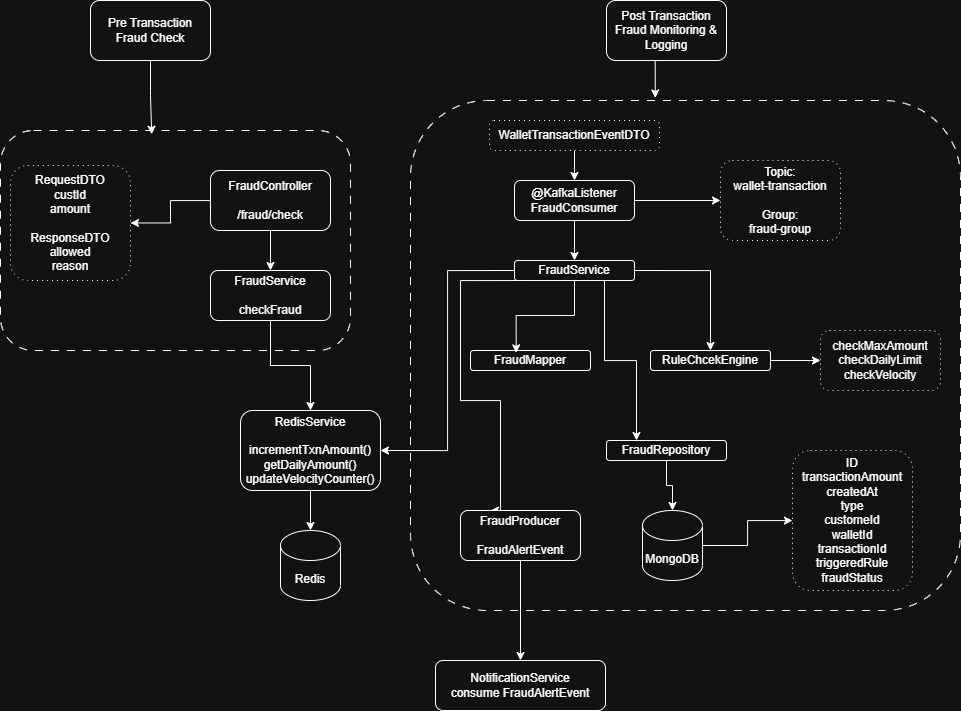

The diagram above was exported from draw.io. Its source (the exported page's mxGraphModel, read from the mxfile embedded in the PNG):
<mxGraphModel dx="2234" dy="2011" grid="1" gridSize="10" guides="1" tooltips="1" connect="1" arrows="1" fold="1" page="1" pageScale="1" pageWidth="827" pageHeight="1169" math="0" shadow="0">
  <root>
    <mxCell id="0" />
    <mxCell id="1" parent="0" />
    <mxCell id="SWSrf4PXP6N83Hjt8lOu-31" parent="1" style="rounded=1;whiteSpace=wrap;html=1;dashed=1;dashPattern=8 8;" value="" vertex="1">
      <mxGeometry height="220" width="350" x="-220" y="40" as="geometry" />
    </mxCell>
    <mxCell id="SWSrf4PXP6N83Hjt8lOu-30" parent="1" style="rounded=1;whiteSpace=wrap;html=1;dashed=1;dashPattern=8 8;" value="" vertex="1">
      <mxGeometry height="510" width="550" x="190" y="10" as="geometry" />
    </mxCell>
    <mxCell id="SWSrf4PXP6N83Hjt8lOu-13" edge="1" parent="1" source="SWSrf4PXP6N83Hjt8lOu-1" style="edgeStyle=orthogonalEdgeStyle;rounded=0;orthogonalLoop=1;jettySize=auto;html=1;exitX=0.5;exitY=1;exitDx=0;exitDy=0;entryX=0.5;entryY=0;entryDx=0;entryDy=0;" target="SWSrf4PXP6N83Hjt8lOu-5">
      <mxGeometry relative="1" as="geometry" />
    </mxCell>
    <mxCell id="SWSrf4PXP6N83Hjt8lOu-19" edge="1" parent="1" source="SWSrf4PXP6N83Hjt8lOu-1" style="edgeStyle=orthogonalEdgeStyle;rounded=0;orthogonalLoop=1;jettySize=auto;html=1;" target="SWSrf4PXP6N83Hjt8lOu-3" value="">
      <mxGeometry relative="1" as="geometry" />
    </mxCell>
    <mxCell id="SWSrf4PXP6N83Hjt8lOu-1" parent="1" style="rounded=1;whiteSpace=wrap;html=1;" value="@KafkaListener&lt;div&gt;FraudConsumer&lt;/div&gt;" vertex="1">
      <mxGeometry height="40" width="120" x="294" y="90" as="geometry" />
    </mxCell>
    <mxCell id="SWSrf4PXP6N83Hjt8lOu-12" edge="1" parent="1" source="SWSrf4PXP6N83Hjt8lOu-2" style="edgeStyle=orthogonalEdgeStyle;rounded=0;orthogonalLoop=1;jettySize=auto;html=1;exitX=0.5;exitY=1;exitDx=0;exitDy=0;entryX=0.5;entryY=0;entryDx=0;entryDy=0;" target="SWSrf4PXP6N83Hjt8lOu-1">
      <mxGeometry relative="1" as="geometry" />
    </mxCell>
    <mxCell id="SWSrf4PXP6N83Hjt8lOu-2" parent="1" style="rounded=1;whiteSpace=wrap;html=1;dashed=1;dashPattern=1 4;" value="WalletTransactionEventDTO" vertex="1">
      <mxGeometry height="30" width="170" x="269" y="30" as="geometry" />
    </mxCell>
    <mxCell id="SWSrf4PXP6N83Hjt8lOu-3" parent="1" style="rounded=1;whiteSpace=wrap;html=1;dashed=1;dashPattern=1 4;" value="Topic:&lt;div&gt;wallet-transaction&lt;/div&gt;&lt;div&gt;&lt;br&gt;&lt;/div&gt;&lt;div&gt;Group:&lt;/div&gt;&lt;div&gt;fraud-group&lt;/div&gt;" vertex="1">
      <mxGeometry height="80" width="120" x="500" y="70" as="geometry" />
    </mxCell>
    <mxCell id="SWSrf4PXP6N83Hjt8lOu-15" edge="1" parent="1" source="SWSrf4PXP6N83Hjt8lOu-5" style="edgeStyle=orthogonalEdgeStyle;rounded=0;orthogonalLoop=1;jettySize=auto;html=1;exitX=1;exitY=0.5;exitDx=0;exitDy=0;entryX=0.5;entryY=0;entryDx=0;entryDy=0;" target="SWSrf4PXP6N83Hjt8lOu-6">
      <mxGeometry relative="1" as="geometry" />
    </mxCell>
    <mxCell id="SWSrf4PXP6N83Hjt8lOu-36" edge="1" parent="1" source="SWSrf4PXP6N83Hjt8lOu-5" style="edgeStyle=orthogonalEdgeStyle;rounded=0;orthogonalLoop=1;jettySize=auto;html=1;exitX=0;exitY=0.5;exitDx=0;exitDy=0;entryX=1;entryY=0.5;entryDx=0;entryDy=0;" target="SWSrf4PXP6N83Hjt8lOu-35">
      <mxGeometry relative="1" as="geometry" />
    </mxCell>
    <mxCell id="SWSrf4PXP6N83Hjt8lOu-44" edge="1" parent="1" source="SWSrf4PXP6N83Hjt8lOu-5" style="edgeStyle=orthogonalEdgeStyle;rounded=0;orthogonalLoop=1;jettySize=auto;html=1;exitX=0.75;exitY=1;exitDx=0;exitDy=0;entryX=0.25;entryY=0;entryDx=0;entryDy=0;" target="SWSrf4PXP6N83Hjt8lOu-8">
      <mxGeometry relative="1" as="geometry" />
    </mxCell>
    <mxCell id="SWSrf4PXP6N83Hjt8lOu-46" edge="1" parent="1" source="SWSrf4PXP6N83Hjt8lOu-5" style="edgeStyle=orthogonalEdgeStyle;rounded=0;orthogonalLoop=1;jettySize=auto;html=1;exitX=0.25;exitY=1;exitDx=0;exitDy=0;entryX=0.25;entryY=0;entryDx=0;entryDy=0;" target="SWSrf4PXP6N83Hjt8lOu-45">
      <mxGeometry relative="1" as="geometry">
        <Array as="points">
          <mxPoint x="240" y="190" />
          <mxPoint x="240" y="310" />
          <mxPoint x="280" y="310" />
        </Array>
      </mxGeometry>
    </mxCell>
    <mxCell id="SWSrf4PXP6N83Hjt8lOu-5" parent="1" style="rounded=1;whiteSpace=wrap;html=1;" value="FraudService" vertex="1">
      <mxGeometry height="20" width="120" x="294" y="170" as="geometry" />
    </mxCell>
    <mxCell id="SWSrf4PXP6N83Hjt8lOu-21" edge="1" parent="1" source="SWSrf4PXP6N83Hjt8lOu-6" style="edgeStyle=orthogonalEdgeStyle;rounded=0;orthogonalLoop=1;jettySize=auto;html=1;" target="SWSrf4PXP6N83Hjt8lOu-20" value="">
      <mxGeometry relative="1" as="geometry" />
    </mxCell>
    <mxCell id="SWSrf4PXP6N83Hjt8lOu-6" parent="1" style="rounded=1;whiteSpace=wrap;html=1;" value="RuleChcekEngine" vertex="1">
      <mxGeometry height="20" width="120" x="430" y="260" as="geometry" />
    </mxCell>
    <mxCell id="SWSrf4PXP6N83Hjt8lOu-7" parent="1" style="shape=cylinder3;whiteSpace=wrap;html=1;boundedLbl=1;backgroundOutline=1;size=15;" value="Redis" vertex="1">
      <mxGeometry height="70" width="60" x="60" y="440" as="geometry" />
    </mxCell>
    <mxCell id="SWSrf4PXP6N83Hjt8lOu-17" edge="1" parent="1" source="SWSrf4PXP6N83Hjt8lOu-8" style="edgeStyle=orthogonalEdgeStyle;rounded=0;orthogonalLoop=1;jettySize=auto;html=1;exitX=0.5;exitY=1;exitDx=0;exitDy=0;" target="SWSrf4PXP6N83Hjt8lOu-9">
      <mxGeometry relative="1" as="geometry" />
    </mxCell>
    <mxCell id="SWSrf4PXP6N83Hjt8lOu-8" parent="1" style="rounded=1;whiteSpace=wrap;html=1;" value="FraudRepository" vertex="1">
      <mxGeometry height="20" width="120" x="386" y="350" as="geometry" />
    </mxCell>
    <mxCell id="SWSrf4PXP6N83Hjt8lOu-18" edge="1" parent="1" source="SWSrf4PXP6N83Hjt8lOu-9" style="edgeStyle=orthogonalEdgeStyle;rounded=0;orthogonalLoop=1;jettySize=auto;html=1;" target="SWSrf4PXP6N83Hjt8lOu-10" value="">
      <mxGeometry relative="1" as="geometry" />
    </mxCell>
    <mxCell id="SWSrf4PXP6N83Hjt8lOu-9" parent="1" style="shape=cylinder3;whiteSpace=wrap;html=1;boundedLbl=1;backgroundOutline=1;size=15;" value="MongoDB" vertex="1">
      <mxGeometry height="70" width="60" x="422" y="420" as="geometry" />
    </mxCell>
    <mxCell id="SWSrf4PXP6N83Hjt8lOu-10" parent="1" style="rounded=1;whiteSpace=wrap;html=1;dashed=1;dashPattern=1 4;" value="ID&lt;div&gt;transactionAmount&lt;/div&gt;&lt;div&gt;createdAt&lt;/div&gt;&lt;div&gt;type&lt;/div&gt;&lt;div&gt;customeId&lt;/div&gt;&lt;div&gt;walletId&lt;/div&gt;&lt;div&gt;transactionId&lt;/div&gt;&lt;div&gt;triggeredRule&lt;/div&gt;&lt;div&gt;fraudStatus&lt;/div&gt;" vertex="1">
      <mxGeometry height="140" width="120" x="572" y="360" as="geometry" />
    </mxCell>
    <mxCell id="SWSrf4PXP6N83Hjt8lOu-20" parent="1" style="rounded=1;whiteSpace=wrap;html=1;dashed=1;dashPattern=1 4;" value="checkMaxAmount&lt;div&gt;checkDailyLimit&lt;/div&gt;&lt;div&gt;checkVelocity&lt;/div&gt;" vertex="1">
      <mxGeometry height="60" width="120" x="600" y="240" as="geometry" />
    </mxCell>
    <mxCell id="SWSrf4PXP6N83Hjt8lOu-26" edge="1" parent="1" source="SWSrf4PXP6N83Hjt8lOu-22" style="edgeStyle=orthogonalEdgeStyle;rounded=0;orthogonalLoop=1;jettySize=auto;html=1;exitX=0.5;exitY=1;exitDx=0;exitDy=0;entryX=0.5;entryY=0;entryDx=0;entryDy=0;" target="SWSrf4PXP6N83Hjt8lOu-24">
      <mxGeometry relative="1" as="geometry" />
    </mxCell>
    <mxCell id="SWSrf4PXP6N83Hjt8lOu-27" edge="1" parent="1" source="SWSrf4PXP6N83Hjt8lOu-22" style="edgeStyle=orthogonalEdgeStyle;rounded=0;orthogonalLoop=1;jettySize=auto;html=1;" target="SWSrf4PXP6N83Hjt8lOu-23" value="">
      <mxGeometry relative="1" as="geometry" />
    </mxCell>
    <mxCell id="SWSrf4PXP6N83Hjt8lOu-22" parent="1" style="rounded=1;whiteSpace=wrap;html=1;" value="FraudController&lt;div&gt;&lt;br&gt;&lt;/div&gt;&lt;div&gt;/fraud/check&lt;/div&gt;" vertex="1">
      <mxGeometry height="60" width="120" x="-10" y="80" as="geometry" />
    </mxCell>
    <mxCell id="SWSrf4PXP6N83Hjt8lOu-23" parent="1" style="rounded=1;whiteSpace=wrap;html=1;dashed=1;dashPattern=1 4;" value="&lt;div&gt;RequestDTO&lt;/div&gt;&lt;div&gt;&lt;span style=&quot;background-color: transparent; color: light-dark(rgb(0, 0, 0), rgb(255, 255, 255));&quot;&gt;custId&lt;/span&gt;&lt;/div&gt;&lt;div&gt;amount&lt;/div&gt;&lt;div&gt;&lt;br&gt;&lt;/div&gt;&lt;div&gt;ResponseDTO&lt;/div&gt;&lt;div&gt;allowed&lt;/div&gt;&lt;div&gt;reason&lt;/div&gt;" vertex="1">
      <mxGeometry height="115" width="120" x="-210" y="75" as="geometry" />
    </mxCell>
    <mxCell id="SWSrf4PXP6N83Hjt8lOu-38" edge="1" parent="1" source="SWSrf4PXP6N83Hjt8lOu-24" style="edgeStyle=orthogonalEdgeStyle;rounded=0;orthogonalLoop=1;jettySize=auto;html=1;exitX=0.5;exitY=1;exitDx=0;exitDy=0;entryX=0.5;entryY=0;entryDx=0;entryDy=0;" target="SWSrf4PXP6N83Hjt8lOu-35">
      <mxGeometry relative="1" as="geometry" />
    </mxCell>
    <mxCell id="SWSrf4PXP6N83Hjt8lOu-24" parent="1" style="rounded=1;whiteSpace=wrap;html=1;" value="FraudService&lt;div&gt;&lt;br&gt;&lt;/div&gt;&lt;div&gt;checkFraud&lt;/div&gt;" vertex="1">
      <mxGeometry height="50" width="120" x="-10" y="180" as="geometry" />
    </mxCell>
    <mxCell id="SWSrf4PXP6N83Hjt8lOu-28" parent="1" style="rounded=1;whiteSpace=wrap;html=1;" value="Pre Transaction Fraud Check" vertex="1">
      <mxGeometry height="60" width="120" x="-130" y="-90" as="geometry" />
    </mxCell>
    <mxCell id="SWSrf4PXP6N83Hjt8lOu-29" parent="1" style="rounded=1;whiteSpace=wrap;html=1;" value="Post Transaction Fraud Monitoring &amp;amp; Logging" vertex="1">
      <mxGeometry height="60" width="120" x="386" y="-90" as="geometry" />
    </mxCell>
    <mxCell id="SWSrf4PXP6N83Hjt8lOu-33" edge="1" parent="1" source="SWSrf4PXP6N83Hjt8lOu-28" style="edgeStyle=orthogonalEdgeStyle;rounded=0;orthogonalLoop=1;jettySize=auto;html=1;exitX=0.5;exitY=1;exitDx=0;exitDy=0;entryX=0.432;entryY=0.017;entryDx=0;entryDy=0;entryPerimeter=0;" target="SWSrf4PXP6N83Hjt8lOu-31">
      <mxGeometry relative="1" as="geometry" />
    </mxCell>
    <mxCell id="SWSrf4PXP6N83Hjt8lOu-34" edge="1" parent="1" source="SWSrf4PXP6N83Hjt8lOu-29" style="edgeStyle=orthogonalEdgeStyle;rounded=0;orthogonalLoop=1;jettySize=auto;html=1;exitX=0.5;exitY=1;exitDx=0;exitDy=0;entryX=0.445;entryY=-0.005;entryDx=0;entryDy=0;entryPerimeter=0;" target="SWSrf4PXP6N83Hjt8lOu-30">
      <mxGeometry relative="1" as="geometry" />
    </mxCell>
    <mxCell id="SWSrf4PXP6N83Hjt8lOu-35" parent="1" style="rounded=1;whiteSpace=wrap;html=1;" value="RedisService&lt;div&gt;&lt;br&gt;&lt;/div&gt;&lt;div&gt;incrementTxnAmount()&lt;/div&gt;&lt;div&gt;getDailyAmount()&lt;/div&gt;&lt;div&gt;updateVelocityCounter()&lt;/div&gt;" vertex="1">
      <mxGeometry height="80" width="140" x="20" y="320" as="geometry" />
    </mxCell>
    <mxCell id="SWSrf4PXP6N83Hjt8lOu-37" edge="1" parent="1" source="SWSrf4PXP6N83Hjt8lOu-35" style="edgeStyle=orthogonalEdgeStyle;rounded=0;orthogonalLoop=1;jettySize=auto;html=1;exitX=0.5;exitY=1;exitDx=0;exitDy=0;entryX=0.5;entryY=0;entryDx=0;entryDy=0;entryPerimeter=0;" target="SWSrf4PXP6N83Hjt8lOu-7">
      <mxGeometry relative="1" as="geometry" />
    </mxCell>
    <mxCell id="SWSrf4PXP6N83Hjt8lOu-39" parent="1" style="rounded=1;whiteSpace=wrap;html=1;" value="FraudMapper" vertex="1">
      <mxGeometry height="20" width="120" x="250" y="260" as="geometry" />
    </mxCell>
    <mxCell id="SWSrf4PXP6N83Hjt8lOu-41" edge="1" parent="1" source="SWSrf4PXP6N83Hjt8lOu-5" style="edgeStyle=orthogonalEdgeStyle;rounded=0;orthogonalLoop=1;jettySize=auto;html=1;exitX=0.5;exitY=1;exitDx=0;exitDy=0;entryX=0.381;entryY=0.117;entryDx=0;entryDy=0;entryPerimeter=0;" target="SWSrf4PXP6N83Hjt8lOu-39">
      <mxGeometry relative="1" as="geometry" />
    </mxCell>
    <mxCell id="SWSrf4PXP6N83Hjt8lOu-49" edge="1" parent="1" source="SWSrf4PXP6N83Hjt8lOu-45" style="edgeStyle=orthogonalEdgeStyle;rounded=0;orthogonalLoop=1;jettySize=auto;html=1;" target="SWSrf4PXP6N83Hjt8lOu-47" value="">
      <mxGeometry relative="1" as="geometry" />
    </mxCell>
    <mxCell id="SWSrf4PXP6N83Hjt8lOu-45" parent="1" style="rounded=1;whiteSpace=wrap;html=1;" value="FraudProducer&lt;div&gt;&lt;br&gt;&lt;/div&gt;&lt;div&gt;FraudAlertEvent&lt;/div&gt;" vertex="1">
      <mxGeometry height="50" width="120" x="240" y="420" as="geometry" />
    </mxCell>
    <mxCell id="SWSrf4PXP6N83Hjt8lOu-47" parent="1" style="rounded=1;whiteSpace=wrap;html=1;" value="NotificationService&lt;div&gt;consume FraudAlertEvent&lt;/div&gt;" vertex="1">
      <mxGeometry height="50" width="170" x="215" y="570" as="geometry" />
    </mxCell>
  </root>
</mxGraphModel>